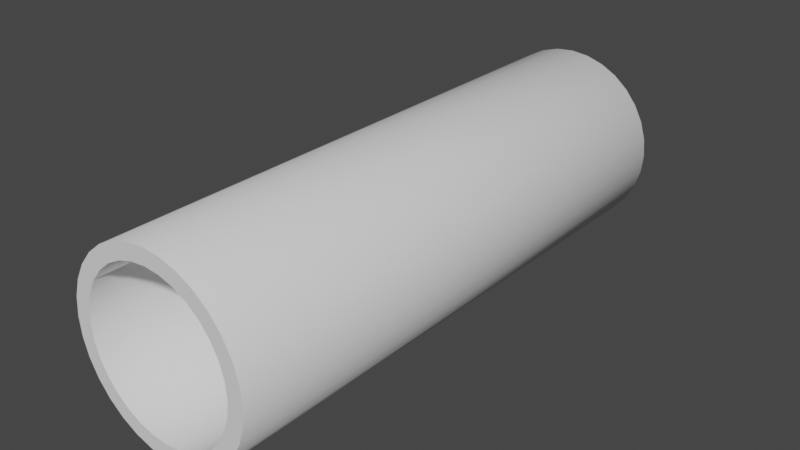 # Source: tube_straight.blend  (saved by Blender 3.3.6; exported with 4.5.12 LTS)
import bpy
from mathutils import Matrix  # noqa: F401  (used for matrix-valued properties, if any)

bpy.ops.wm.read_factory_settings(use_empty=True)
scene = bpy.context.scene
scene.name = 'Scene'

# ---- collections
col_collection = bpy.data.collections.new('Collection'); scene.collection.children.link(col_collection)

# ---- world
world_world = bpy.data.worlds.new('World'); scene.world = world_world
world_world.use_nodes = True; world_world.node_tree.nodes.clear()
_N = world_world.node_tree.nodes; _L = world_world.node_tree.links
n0 = _N.new('ShaderNodeOutputWorld'); n0.name = 'World Output'; n0.location = (300, 300)
n1 = _N.new('ShaderNodeBackground'); n1.name = 'Background'; n1.location = (10, 300)
n1.inputs[0].default_value = (0.05088, 0.05088, 0.05088, 1.0)
_L.new(n1.outputs[0], n0.inputs[0])
n0.is_active_output = True
world_world.color = (0.05088, 0.05088, 0.05088)
world_world.use_sun_shadow = False
world_world.sun_shadow_jitter_overblur = 0.0

# ---- meshes
me_cylinder_001 = bpy.data.meshes.new('Cylinder.001')
me_cylinder_001.from_pydata([(0.0, 1.0, -1.0), (0.0, 1.0, 1.0), (0.1951, 0.9808, -1.0), (0.1951, 0.9808, 1.0), (0.3827, 0.9239, -1.0), (0.3827, 0.9239, 1.0), (0.5556, 0.8315, -1.0), (0.5556, 0.8315, 1.0), (0.7071, 0.7071, -1.0), (0.7071, 0.7071, 1.0), (0.8315, 0.5556, -1.0), (0.8315, 0.5556, 1.0), (0.9239, 0.3827, -1.0), (0.9239, 0.3827, 1.0), (0.9808, 0.1951, -1.0), (0.9808, 0.1951, 1.0), (1.0, 7.55e-08, -1.0), (1.0, 7.55e-08, 1.0), (0.9808, -0.1951, -1.0), (0.9808, -0.1951, 1.0), (0.9239, -0.3827, -1.0), (0.9239, -0.3827, 1.0), (0.8315, -0.5556, -1.0), (0.8315, -0.5556, 1.0), (0.7071, -0.7071, -1.0), (0.7071, -0.7071, 1.0), (0.5556, -0.8315, -1.0), (0.5556, -0.8315, 1.0), (0.3827, -0.9239, -1.0), (0.3827, -0.9239, 1.0), (0.1951, -0.9808, -1.0), (0.1951, -0.9808, 1.0), (-3.258e-07, -1.0, -1.0), (-3.258e-07, -1.0, 1.0), (-0.1951, -0.9808, -1.0), (-0.1951, -0.9808, 1.0), (-0.3827, -0.9239, -1.0), (-0.3827, -0.9239, 1.0), (-0.5556, -0.8315, -1.0), (-0.5556, -0.8315, 1.0), (-0.7071, -0.7071, -1.0), (-0.7071, -0.7071, 1.0), (-0.8315, -0.5556, -1.0), (-0.8315, -0.5556, 1.0), (-0.9239, -0.3827, -1.0), (-0.9239, -0.3827, 1.0), (-0.9808, -0.1951, -1.0), (-0.9808, -0.1951, 1.0), (-1.0, 9.656e-07, -1.0), (-1.0, 9.656e-07, 1.0), (-0.9808, 0.1951, -1.0), (-0.9808, 0.1951, 1.0), (-0.9239, 0.3827, -1.0), (-0.9239, 0.3827, 1.0), (-0.8315, 0.5556, -1.0), (-0.8315, 0.5556, 1.0), (-0.7071, 0.7071, -1.0), (-0.7071, 0.7071, 1.0), (-0.5556, 0.8315, -1.0), (-0.5556, 0.8315, 1.0), (-0.3827, 0.9239, -1.0), (-0.3827, 0.9239, 1.0), (-0.1951, 0.9808, -1.0), (-0.1951, 0.9808, 1.0), (-0.7699, 0.3189, 1.0), (-0.7699, 0.3189, -1.0), (-0.6929, 0.463, 1.0), (-0.6929, 0.463, -1.0), (0.3189, 0.7699, 1.0), (0.3189, 0.7699, -1.0), (0.1626, 0.8173, 1.0), (0.1626, 0.8173, -1.0), (-0.8173, 0.1626, 1.0), (-0.8173, 0.1626, -1.0), (0.5893, 0.5893, 1.0), (0.5893, 0.5893, -1.0), (0.463, -0.6929, 1.0), (0.463, -0.6929, -1.0), (0.3189, -0.7699, 1.0), (0.3189, -0.7699, -1.0), (0.6929, 0.463, 1.0), (0.6929, 0.463, -1.0), (0.1626, -0.8173, 1.0), (0.1626, -0.8173, -1.0), (-0.3189, -0.7699, 1.0), (-0.3189, -0.7699, -1.0), (-0.8333, 8.047e-07, 1.0), (-0.8333, 8.047e-07, -1.0), (-0.3189, 0.7699, 1.0), (-0.3189, 0.7699, -1.0), (-0.463, -0.6929, 1.0), (-0.463, -0.6929, -1.0), (0.8173, -0.1626, 1.0), (0.8173, -0.1626, -1.0), (0.5893, -0.5893, 1.0), (0.5893, -0.5893, -1.0), (0.7699, -0.3189, 1.0), (0.7699, -0.3189, -1.0), (0.8333, 6.291e-08, 1.0), (0.8333, 6.291e-08, -1.0), (-0.5893, 0.5893, 1.0), (-0.5893, 0.5893, -1.0), (-0.463, 0.6929, 1.0), (-0.463, 0.6929, -1.0), (-2.715e-07, -0.8333, 1.0), (-2.715e-07, -0.8333, -1.0), (0.0, 0.8333, 1.0), (0.0, 0.8333, -1.0), (0.8173, 0.1626, 1.0), (0.8173, 0.1626, -1.0), (0.463, 0.6929, 1.0), (0.463, 0.6929, -1.0), (0.7699, 0.3189, 1.0), (0.7699, 0.3189, -1.0), (-0.7699, -0.3189, 1.0), (-0.7699, -0.3189, -1.0), (-0.6929, -0.463, 1.0), (-0.6929, -0.463, -1.0), (-0.8173, -0.1626, 1.0), (-0.8173, -0.1626, -1.0), (-0.5893, -0.5893, 1.0), (-0.5893, -0.5893, -1.0), (-0.1626, -0.8173, 1.0), (-0.1626, -0.8173, -1.0), (0.6929, -0.463, 1.0), (0.6929, -0.463, -1.0), (-0.1626, 0.8173, 1.0), (-0.1626, 0.8173, -1.0)], [], [(0, 1, 3, 2), (2, 3, 5, 4), (4, 5, 7, 6), (6, 7, 9, 8), (8, 9, 11, 10), (10, 11, 13, 12), (12, 13, 15, 14), (14, 15, 17, 16), (16, 17, 19, 18), (18, 19, 21, 20), (20, 21, 23, 22), (22, 23, 25, 24), (24, 25, 27, 26), (26, 27, 29, 28), (28, 29, 31, 30), (30, 31, 33, 32), (32, 33, 35, 34), (34, 35, 37, 36), (36, 37, 39, 38), (38, 39, 41, 40), (40, 41, 43, 42), (42, 43, 45, 44), (44, 45, 47, 46), (46, 47, 49, 48), (48, 49, 51, 50), (50, 51, 53, 52), (52, 53, 55, 54), (54, 55, 57, 56), (56, 57, 59, 58), (58, 59, 61, 60), (3, 1, 63, 61, 59, 57, 55, 53, 51, 49, 86, 72, 64, 66, 100, 102, 88, 126, 106, 70, 68, 110, 74, 80, 112, 108, 98, 17, 15, 13, 11, 9, 7, 5), (60, 61, 63, 62), (62, 63, 1, 0), (0, 2, 4, 6, 8, 10, 12, 14, 16, 99, 109, 113, 81, 75, 111, 69, 71, 107, 127, 89, 103, 101, 67, 65, 73, 87, 48, 50, 52, 54, 56, 58, 60, 62), (93, 92, 98, 99), (95, 94, 124, 125), (125, 124, 96, 97), (73, 72, 86, 87), (109, 108, 112, 113), (99, 98, 108, 109), (81, 80, 74, 75), (107, 106, 126, 127), (123, 122, 104, 105), (67, 66, 64, 65), (105, 104, 82, 83), (127, 126, 88, 89), (75, 74, 110, 111), (91, 90, 84, 85), (17, 98, 92, 96, 124, 94, 76, 78, 82, 104, 122, 84, 90, 120, 116, 114, 118, 86, 49, 47, 45, 43, 41, 39, 37, 35, 33, 31, 29, 27, 25, 23, 21, 19), (111, 110, 68, 69), (77, 76, 94, 95), (103, 102, 100, 101), (65, 64, 72, 73), (79, 78, 76, 77), (121, 120, 90, 91), (115, 114, 116, 117), (71, 70, 106, 107), (113, 112, 80, 81), (87, 86, 118, 119), (97, 96, 92, 93), (85, 84, 122, 123), (89, 88, 102, 103), (69, 68, 70, 71), (83, 82, 78, 79), (119, 118, 114, 115), (101, 100, 66, 67), (117, 116, 120, 121), (48, 87, 119, 115, 117, 121, 91, 85, 123, 105, 83, 79, 77, 95, 125, 97, 93, 99, 16, 18, 20, 22, 24, 26, 28, 30, 32, 34, 36, 38, 40, 42, 44, 46)])
me_cylinder_001.polygons.foreach_set('use_smooth', [1, 1, 1, 1, 1, 1, 1, 1, 1, 1, 1, 1, 1, 1, 1, 1, 1, 1, 1, 1, 1, 1, 1, 1, 1, 1, 1, 1, 1, 1, 0, 1, 1, 0, 1, 1, 1, 1, 1, 1, 1, 1, 1, 1, 1, 1, 1, 1, 0, 1, 1, 1, 1, 1, 1, 1, 1, 1, 1, 1, 1, 1, 1, 1, 1, 1, 1, 0])
_uv = me_cylinder_001.uv_layers.new(name='UVMap')
_uv.uv.foreach_set('vector', [1.0, 0.5, 1.0, 1.0, 0.9688, 1.0, 0.9688, 0.5, 0.9688, 0.5, 0.9688, 1.0, 0.9375, 1.0, 0.9375, 0.5, 0.9375, 0.5, 0.9375, 1.0, 0.9062, 1.0, 0.9062, 0.5, 0.9062, 0.5, 0.9062, 1.0, 0.875, 1.0, 0.875, 0.5, 0.875, 0.5, 0.875, 1.0, 0.8438, 1.0, 0.8438, 0.5, 0.8438, 0.5, 0.8438, 1.0, 0.8125, 1.0, 0.8125, 0.5, 0.8125, 0.5, 0.8125, 1.0, 0.7812, 1.0, 0.7812, 0.5, 0.7812, 0.5, 0.7812, 1.0, 0.75, 1.0, 0.75, 0.5, 0.75, 0.5, 0.75, 1.0, 0.7188, 1.0, 0.7188, 0.5, 0.7188, 0.5, 0.7188, 1.0, 0.6875, 1.0, 0.6875, 0.5, 0.6875, 0.5, 0.6875, 1.0, 0.6562, 1.0, 0.6562, 0.5, 0.6562, 0.5, 0.6562, 1.0, 0.625, 1.0, 0.625, 0.5, 0.625, 0.5, 0.625, 1.0, 0.5938, 1.0, 0.5938, 0.5, 0.5938, 0.5, 0.5938, 1.0, 0.5625, 1.0, 0.5625, 0.5, 0.5625, 0.5, 0.5625, 1.0, 0.5312, 1.0, 0.5312, 0.5, 0.5312, 0.5, 0.5312, 1.0, 0.5, 1.0, 0.5, 0.5, 0.5, 0.5, 0.5, 1.0, 0.4688, 1.0, 0.4688, 0.5, 0.4688, 0.5, 0.4688, 1.0, 0.4375, 1.0, 0.4375, 0.5, 0.4375, 0.5, 0.4375, 1.0, 0.4062, 1.0, 0.4062, 0.5, 0.4062, 0.5, 0.4062, 1.0, 0.375, 1.0, 0.375, 0.5, 0.375, 0.5, 0.375, 1.0, 0.3438, 1.0, 0.3438, 0.5, 0.3438, 0.5, 0.3438, 1.0, 0.3125, 1.0, 0.3125, 0.5, 0.3125, 0.5, 0.3125, 1.0, 0.2812, 1.0, 0.2812, 0.5, 0.2812, 0.5, 0.2812, 1.0, 0.25, 1.0, 0.25, 0.5, 0.25, 0.5, 0.25, 1.0, 0.2188, 1.0, 0.2188, 0.5, 0.2188, 0.5, 0.2188, 1.0, 0.1875, 1.0, 0.1875, 0.5, 0.1875, 0.5, 0.1875, 1.0, 0.1562, 1.0, 0.1562, 0.5, 0.1562, 0.5, 0.1562, 1.0, 0.125, 1.0, 0.125, 0.5, 0.125, 0.5, 0.125, 1.0, 0.09375, 1.0, 0.09375, 0.5, 0.09375, 0.5, 0.09375, 1.0, 0.0625, 1.0, 0.0625, 0.5, 0.2968, 0.4854, 0.25, 0.49, 0.2032, 0.4854, 0.1582, 0.4717, 0.1167, 0.4496, 0.08029, 0.4197, 0.05045, 0.3833, 0.02827, 0.3418, 0.01461, 0.2968, 0.01, 0.25, 0.05, 0.25, 0.05384, 0.289, 0.06522, 0.3265, 0.08371, 0.3611, 0.1086, 0.3914, 0.1389, 0.4163, 0.1735, 0.4348, 0.211, 0.4462, 0.25, 0.45, 0.289, 0.4462, 0.3265, 0.4348, 0.3611, 0.4163, 0.3914, 0.3914, 0.4163, 0.3611, 0.4348, 0.3265, 0.4462, 0.289, 0.45, 0.25, 0.49, 0.25, 0.4854, 0.2968, 0.4717, 0.3418, 0.4496, 0.3833, 0.4197, 0.4197, 0.3833, 0.4496, 0.3418, 0.4717, 0.0625, 0.5, 0.0625, 1.0, 0.03125, 1.0, 0.03125, 0.5, 0.03125, 0.5, 0.03125, 1.0, 0.0, 1.0, 0.0, 0.5, 0.75, 0.49, 0.7968, 0.4854, 0.8418, 0.4717, 0.8833, 0.4496, 0.9197, 0.4197, 0.9496, 0.3833, 0.9717, 0.3418, 0.9854, 0.2968, 0.99, 0.25, 0.95, 0.25, 0.9462, 0.289, 0.9348, 0.3265, 0.9163, 0.3611, 0.8914, 0.3914, 0.8611, 0.4163, 0.8265, 0.4348, 0.789, 0.4462, 0.75, 0.45, 0.711, 0.4462, 0.6735, 0.4348, 0.6389, 0.4163, 0.6086, 0.3914, 0.5837, 0.3611, 0.5652, 0.3265, 0.5538, 0.289, 0.55, 0.25, 0.51, 0.25, 0.5146, 0.2968, 0.5283, 0.3418, 0.5504, 0.3833, 0.5803, 0.4197, 0.6167, 0.4496, 0.6582, 0.4717, 0.7032, 0.4854, 0.7188, 0.5132, 0.7188, 0.9868, 0.75, 0.9868, 0.75, 0.5132, 0.625, 0.5132, 0.625, 0.9868, 0.6562, 0.9868, 0.6562, 0.5132, 0.6562, 0.5132, 0.6562, 0.9868, 0.6875, 0.9868, 0.6875, 0.5132, 0.2188, 0.5132, 0.2188, 0.9868, 0.25, 0.9868, 0.25, 0.5132, 0.7812, 0.5132, 0.7812, 0.9868, 0.8125, 0.9868, 0.8125, 0.5132, 0.75, 0.5132, 0.75, 0.9868, 0.7812, 0.9868, 0.7812, 0.5132, 0.8438, 0.5132, 0.8438, 0.9868, 0.875, 0.9868, 0.875, 0.5132, 0.0, 0.5132, 0.0, 0.9868, 0.03125, 0.9868, 0.03125, 0.5132, 0.4688, 0.5132, 0.4688, 0.9868, 0.5, 0.9868, 0.5, 0.5132, 0.1562, 0.5132, 0.1562, 0.9868, 0.1875, 0.9868, 0.1875, 0.5132, 0.5, 0.5132, 0.5, 0.9868, 0.5312, 0.9868, 0.5312, 0.5132, 0.03125, 0.5132, 0.03125, 0.9868, 0.0625, 0.9868, 0.0625, 0.5132, 0.875, 0.5132, 0.875, 0.9868, 0.9062, 0.9868, 0.9062, 0.5132, 0.4062, 0.5132, 0.4062, 0.9868, 0.4375, 0.9868, 0.4375, 0.5132, 0.49, 0.25, 0.45, 0.25, 0.4462, 0.211, 0.4348, 0.1735, 0.4163, 0.1389, 0.3914, 0.1086, 0.3611, 0.08371, 0.3265, 0.06522, 0.289, 0.05384, 0.25, 0.05, 0.211, 0.05384, 0.1735, 0.06522, 0.1389, 0.08371, 0.1086, 0.1086, 0.08371, 0.1389, 0.06522, 0.1735, 0.05384, 0.211, 0.05, 0.25, 0.01, 0.25, 0.01461, 0.2032, 0.02827, 0.1582, 0.05045, 0.1167, 0.08029, 0.08029, 0.1167, 0.05045, 0.1582, 0.02827, 0.2032, 0.01461, 0.25, 0.01, 0.2968, 0.01461, 0.3418, 0.02827, 0.3833, 0.05045, 0.4197, 0.08029, 0.4496, 0.1167, 0.4717, 0.1582, 0.4854, 0.2032, 0.9062, 0.5132, 0.9062, 0.9868, 0.9375, 0.9868, 0.9375, 0.5132, 0.5938, 0.5132, 0.5938, 0.9868, 0.625, 0.9868, 0.625, 0.5132, 0.09375, 0.5132, 0.09375, 0.9868, 0.125, 0.9868, 0.125, 0.5132, 0.1875, 0.5132, 0.1875, 0.9868, 0.2188, 0.9868, 0.2188, 0.5132, 0.5625, 0.5132, 0.5625, 0.9868, 0.5938, 0.9868, 0.5938, 0.5132, 0.375, 0.5132, 0.375, 0.9868, 0.4062, 0.9868, 0.4062, 0.5132, 0.3125, 0.5132, 0.3125, 0.9868, 0.3438, 0.9868, 0.3438, 0.5132, 0.9688, 0.5132, 0.9688, 0.9868, 1.0, 0.9868, 1.0, 0.5132, 0.8125, 0.5132, 0.8125, 0.9868, 0.8438, 0.9868, 0.8438, 0.5132, 0.25, 0.5132, 0.25, 0.9868, 0.2812, 0.9868, 0.2812, 0.5132, 0.6875, 0.5132, 0.6875, 0.9868, 0.7188, 0.9868, 0.7188, 0.5132, 0.4375, 0.5132, 0.4375, 0.9868, 0.4688, 0.9868, 0.4688, 0.5132, 0.0625, 0.5132, 0.0625, 0.9868, 0.09375, 0.9868, 0.09375, 0.5132, 0.9375, 0.5132, 0.9375, 0.9868, 0.9688, 0.9868, 0.9688, 0.5132, 0.5312, 0.5132, 0.5312, 0.9868, 0.5625, 0.9868, 0.5625, 0.5132, 0.2812, 0.5132, 0.2812, 0.9868, 0.3125, 0.9868, 0.3125, 0.5132, 0.125, 0.5132, 0.125, 0.9868, 0.1562, 0.9868, 0.1562, 0.5132, 0.3438, 0.5132, 0.3438, 0.9868, 0.375, 0.9868, 0.375, 0.5132, 0.51, 0.25, 0.55, 0.25, 0.5538, 0.211, 0.5652, 0.1735, 0.5837, 0.1389, 0.6086, 0.1086, 0.6389, 0.08371, 0.6735, 0.06522, 0.711, 0.05384, 0.75, 0.05, 0.789, 0.05384, 0.8265, 0.06522, 0.8611, 0.08371, 0.8914, 0.1086, 0.9163, 0.1389, 0.9348, 0.1735, 0.9462, 0.211, 0.95, 0.25, 0.99, 0.25, 0.9854, 0.2032, 0.9717, 0.1582, 0.9496, 0.1167, 0.9197, 0.08029, 0.8833, 0.05045, 0.8418, 0.02827, 0.7968, 0.01461, 0.75, 0.01, 0.7032, 0.01461, 0.6582, 0.02827, 0.6167, 0.05045, 0.5803, 0.08029, 0.5504, 0.1167, 0.5283, 0.1582, 0.5146, 0.2032])
me_cylinder_001.use_remesh_fix_poles = True
me_cylinder_001.use_remesh_preserve_attributes = False
me_cylinder_001.use_mirror_vertex_groups = False
me_cylinder_001.update()

# ---- objects
ob_cylinder = bpy.data.objects.new('Cylinder', me_cylinder_001)

# ---- transforms, parenting, visibility, modifiers, constraints
ob_cylinder.location = (0.0, 0.0, 0.0)
ob_cylinder.rotation_euler = (1.571, 0.0, 0.0)
ob_cylinder.scale = (1.5, 1.5, 4.5)
ob_cylinder.lineart.crease_threshold = 0.0

# ---- collection membership
col_collection.objects.link(ob_cylinder)

# ---- scene / render settings (as saved in the file)
scene.frame_start = 1; scene.frame_end = 250; scene.frame_set(1)
scene.render.engine = 'BLENDER_EEVEE_NEXT'
scene.cycles.use_denoising = False
scene.cycles.samples = 128
scene.cycles.sampling_pattern = 'TABULATED_SOBOL'
scene.cycles.use_adaptive_sampling = False
scene.cycles.use_light_tree = False
scene.view_settings.view_transform = 'Filmic'
scene.unit_settings.scale_length = 0.01
bpy.context.view_layer.update()

# ---- added for rendering (the .blend has no active camera and no usable light): camera, sun
cam_auto = bpy.data.cameras.new('AutoCamera')
cam_auto.lens = 50.0
cam_auto.sensor_width = 36.0
cam_auto.clip_end = 1000.0
ob_auto_camera = bpy.data.objects.new('AutoCamera', cam_auto)
scene.collection.objects.link(ob_auto_camera)
ob_auto_camera.location = (9.20587, -11.047, 7.3647)
ob_auto_camera.rotation_euler = (1.09748, -7.21219e-08, 0.694738)
scene.camera = ob_auto_camera
light_auto_sun = bpy.data.lights.new('AutoSun', 'SUN')
light_auto_sun.energy = 3.0
light_auto_sun.angle = 0.0523599
ob_auto_sun = bpy.data.objects.new('AutoSun', light_auto_sun)
scene.collection.objects.link(ob_auto_sun)
ob_auto_sun.rotation_euler = (0.872665, 0.174533, 0.523599)
bpy.context.view_layer.update()
